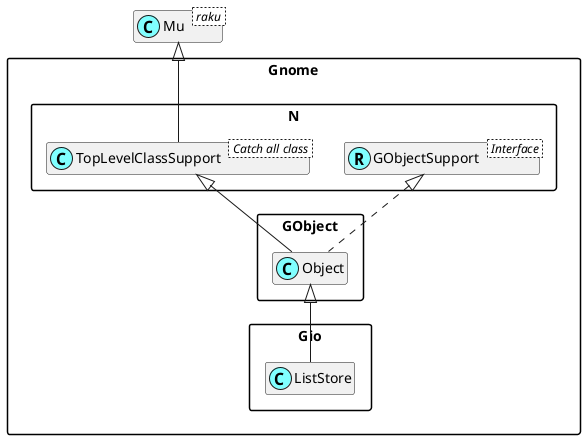

The diagram above was rendered by PlantUML. Its source (embedded in the PNG):
@startuml
'scale 0.8

skinparam packageStyle rectangle
skinparam stereotypeCBackgroundColor #80ffff
set namespaceSeparator ::
hide members

class Mu < raku >

class Gnome::N::TopLevelClassSupport < Catch all class >
Mu <|-- Gnome::N::TopLevelClassSupport

Interface Gnome::N::GObjectSupport < Interface >
class Gnome::N::GObjectSupport <<(R,#80ffff)>>
Gnome::GObject::Object <|-- Gnome::Gio::ListStore
Gnome::N::TopLevelClassSupport <|-- Gnome::GObject::Object
Gnome::N::GObjectSupport <|. Gnome::GObject::Object

@enduml